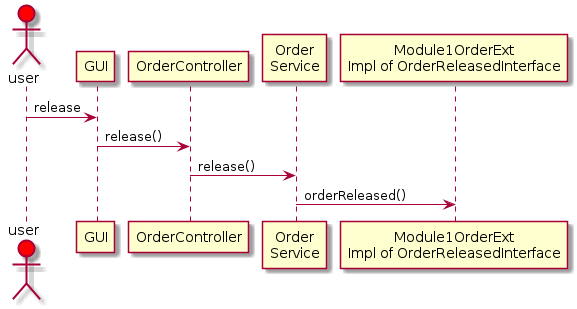

The diagram above was rendered by PlantUML. Its source (embedded in the PNG):
@startuml
actor user #red
user -> GUI: release
GUI -> OrderController: release()
participant "Order\nController" as OrderController
participant "Order\nService" as OrderService
OrderController -> OrderService: release()
participant "Module1OrderExt\nImpl of OrderReleasedInterface" as Module1OrderRelease
OrderService -> Module1OrderRelease: orderReleased()

@enduml